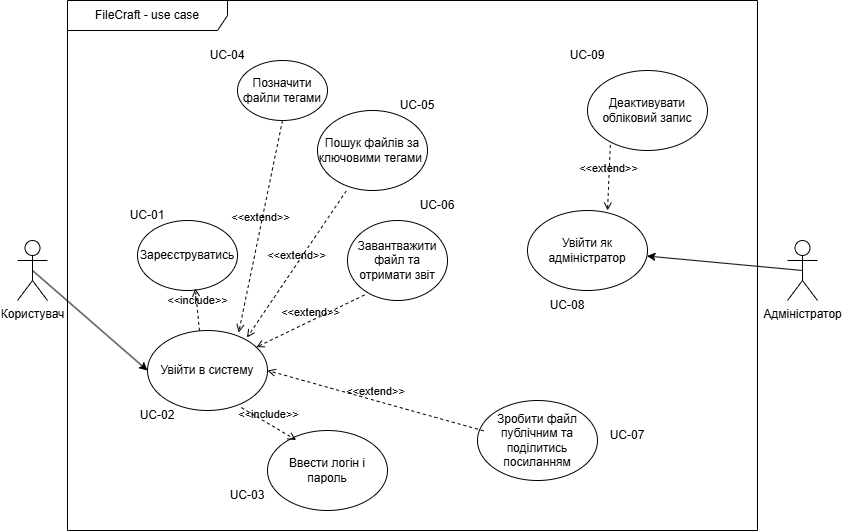

The diagram above was exported from draw.io. Its source (the exported page's mxGraphModel, read from the mxfile embedded in the PNG):
<mxGraphModel dx="2089" dy="691" grid="1" gridSize="10" guides="1" tooltips="1" connect="1" arrows="1" fold="1" page="1" pageScale="1" pageWidth="850" pageHeight="1100" math="0" shadow="0">
  <root>
    <mxCell id="0" />
    <mxCell id="1" parent="0" />
    <mxCell id="LrOIoS14KdY7k3bSuVoz-35" edge="1" parent="1" source="LrOIoS14KdY7k3bSuVoz-1" style="rounded=0;orthogonalLoop=1;jettySize=auto;html=1;exitX=0.5;exitY=0.5;exitDx=0;exitDy=0;exitPerimeter=0;" target="LrOIoS14KdY7k3bSuVoz-34">
      <mxGeometry relative="1" as="geometry" />
    </mxCell>
    <mxCell id="LrOIoS14KdY7k3bSuVoz-1" parent="1" style="shape=umlActor;verticalLabelPosition=bottom;verticalAlign=top;html=1;outlineConnect=0;" value="Адміністратор" vertex="1">
      <mxGeometry height="60" width="30" x="780" y="260" as="geometry" />
    </mxCell>
    <mxCell id="LrOIoS14KdY7k3bSuVoz-27" edge="1" parent="1" source="LrOIoS14KdY7k3bSuVoz-2" style="rounded=0;orthogonalLoop=1;jettySize=auto;html=1;exitX=0.5;exitY=0.5;exitDx=0;exitDy=0;exitPerimeter=0;entryX=0;entryY=0.5;entryDx=0;entryDy=0;" target="LrOIoS14KdY7k3bSuVoz-25">
      <mxGeometry relative="1" as="geometry" />
    </mxCell>
    <mxCell id="LrOIoS14KdY7k3bSuVoz-2" parent="1" style="shape=umlActor;verticalLabelPosition=bottom;verticalAlign=top;html=1;outlineConnect=0;" value="Користувач" vertex="1">
      <mxGeometry height="60" width="30" x="10" y="260" as="geometry" />
    </mxCell>
    <mxCell id="LrOIoS14KdY7k3bSuVoz-4" parent="1" style="ellipse;whiteSpace=wrap;html=1;" value="Зареєструватись" vertex="1">
      <mxGeometry height="70" width="100" x="130" y="240" as="geometry" />
    </mxCell>
    <mxCell id="LrOIoS14KdY7k3bSuVoz-11" parent="1" style="ellipse;whiteSpace=wrap;html=1;" value="Завантважити файл та отримати звіт" vertex="1">
      <mxGeometry height="80" width="100" x="340" y="240" as="geometry" />
    </mxCell>
    <mxCell id="LrOIoS14KdY7k3bSuVoz-15" parent="1" style="ellipse;whiteSpace=wrap;html=1;" value="Позначити файли тегами" vertex="1">
      <mxGeometry height="60" width="90" x="230" y="80" as="geometry" />
    </mxCell>
    <mxCell id="LrOIoS14KdY7k3bSuVoz-17" parent="1" style="ellipse;whiteSpace=wrap;html=1;" value="Зробити файл публічним та поділитись посиланням" vertex="1">
      <mxGeometry height="80" width="120" x="470" y="420" as="geometry" />
    </mxCell>
    <mxCell id="LrOIoS14KdY7k3bSuVoz-19" edge="1" parent="1" source="LrOIoS14KdY7k3bSuVoz-11" style="html=1;verticalAlign=bottom;labelBackgroundColor=none;endArrow=open;endFill=0;dashed=1;rounded=0;exitX=0.17;exitY=0.931;exitDx=0;exitDy=0;exitPerimeter=0;" target="LrOIoS14KdY7k3bSuVoz-25" value="&amp;lt;&amp;lt;extend&amp;gt;&amp;gt;">
      <mxGeometry relative="1" width="160" as="geometry">
        <mxPoint x="350" y="250" as="sourcePoint" />
        <mxPoint x="340" y="230" as="targetPoint" />
      </mxGeometry>
    </mxCell>
    <mxCell id="LrOIoS14KdY7k3bSuVoz-21" edge="1" parent="1" source="LrOIoS14KdY7k3bSuVoz-13" style="html=1;verticalAlign=bottom;labelBackgroundColor=none;endArrow=open;endFill=0;dashed=1;rounded=0;exitX=0.262;exitY=1.005;exitDx=0;exitDy=0;exitPerimeter=0;entryX=0.829;entryY=0.088;entryDx=0;entryDy=0;entryPerimeter=0;" target="LrOIoS14KdY7k3bSuVoz-25" value="&amp;lt;&amp;lt;extend&amp;gt;&amp;gt;">
      <mxGeometry relative="1" width="160" as="geometry">
        <mxPoint x="350" y="250" as="sourcePoint" />
        <mxPoint x="290" y="190" as="targetPoint" />
      </mxGeometry>
    </mxCell>
    <mxCell id="LrOIoS14KdY7k3bSuVoz-22" edge="1" parent="1" source="LrOIoS14KdY7k3bSuVoz-15" style="html=1;verticalAlign=bottom;labelBackgroundColor=none;endArrow=open;endFill=0;dashed=1;rounded=0;exitX=0.5;exitY=1;exitDx=0;exitDy=0;entryX=0.76;entryY=0.025;entryDx=0;entryDy=0;entryPerimeter=0;" target="LrOIoS14KdY7k3bSuVoz-25" value="&amp;lt;&amp;lt;extend&amp;gt;&amp;gt;">
      <mxGeometry relative="1" width="160" as="geometry">
        <mxPoint x="350" y="250" as="sourcePoint" />
        <mxPoint x="220" y="190" as="targetPoint" />
      </mxGeometry>
    </mxCell>
    <mxCell id="LrOIoS14KdY7k3bSuVoz-23" edge="1" parent="1" source="LrOIoS14KdY7k3bSuVoz-17" style="html=1;verticalAlign=bottom;labelBackgroundColor=none;endArrow=open;endFill=0;dashed=1;rounded=0;exitX=0.051;exitY=0.379;exitDx=0;exitDy=0;exitPerimeter=0;entryX=1;entryY=0.5;entryDx=0;entryDy=0;" target="LrOIoS14KdY7k3bSuVoz-25" value="&amp;lt;&amp;lt;extend&amp;gt;&amp;gt;">
      <mxGeometry relative="1" width="160" as="geometry">
        <mxPoint x="350" y="250" as="sourcePoint" />
        <mxPoint x="420" y="360" as="targetPoint" />
      </mxGeometry>
    </mxCell>
    <mxCell id="LrOIoS14KdY7k3bSuVoz-25" parent="1" style="ellipse;whiteSpace=wrap;html=1;" value="Увійти в систему" vertex="1">
      <mxGeometry height="80" width="120" x="140" y="350" as="geometry" />
    </mxCell>
    <mxCell id="LrOIoS14KdY7k3bSuVoz-26" edge="1" parent="1" source="LrOIoS14KdY7k3bSuVoz-25" style="html=1;verticalAlign=bottom;labelBackgroundColor=none;endArrow=open;endFill=0;dashed=1;rounded=0;exitX=0.433;exitY=0.004;exitDx=0;exitDy=0;exitPerimeter=0;entryX=0.578;entryY=0.969;entryDx=0;entryDy=0;entryPerimeter=0;" target="LrOIoS14KdY7k3bSuVoz-4" value="&amp;lt;&amp;lt;include&amp;gt;&amp;gt;">
      <mxGeometry relative="1" width="160" as="geometry">
        <mxPoint x="320" y="250" as="sourcePoint" />
        <mxPoint x="480" y="250" as="targetPoint" />
      </mxGeometry>
    </mxCell>
    <mxCell id="LrOIoS14KdY7k3bSuVoz-28" parent="1" style="ellipse;whiteSpace=wrap;html=1;" value="Ввести логін і пароль" vertex="1">
      <mxGeometry height="80" width="120" x="260" y="450" as="geometry" />
    </mxCell>
    <mxCell id="LrOIoS14KdY7k3bSuVoz-29" edge="1" parent="1" source="LrOIoS14KdY7k3bSuVoz-25" style="html=1;verticalAlign=bottom;labelBackgroundColor=none;endArrow=open;endFill=0;dashed=1;rounded=0;entryX=0.239;entryY=0.119;entryDx=0;entryDy=0;entryPerimeter=0;exitX=0.781;exitY=0.963;exitDx=0;exitDy=0;exitPerimeter=0;" target="LrOIoS14KdY7k3bSuVoz-28" value="&amp;lt;&amp;lt;include&amp;gt;&amp;gt;">
      <mxGeometry relative="1" width="160" as="geometry">
        <mxPoint x="250" y="440" as="sourcePoint" />
        <mxPoint x="480" y="250" as="targetPoint" />
      </mxGeometry>
    </mxCell>
    <mxCell id="LrOIoS14KdY7k3bSuVoz-31" parent="1" style="ellipse;whiteSpace=wrap;html=1;" value="Деактивувати обліковий запис" vertex="1">
      <mxGeometry height="80" width="120" x="580" y="90" as="geometry" />
    </mxCell>
    <mxCell id="LrOIoS14KdY7k3bSuVoz-34" parent="1" style="ellipse;whiteSpace=wrap;html=1;" value="Увійти як адміністратор" vertex="1">
      <mxGeometry height="80" width="120" x="520" y="230" as="geometry" />
    </mxCell>
    <mxCell id="LrOIoS14KdY7k3bSuVoz-36" edge="1" parent="1" source="LrOIoS14KdY7k3bSuVoz-31" style="html=1;verticalAlign=bottom;labelBackgroundColor=none;endArrow=open;endFill=0;dashed=1;rounded=0;exitX=0.19;exitY=0.931;exitDx=0;exitDy=0;exitPerimeter=0;entryX=0.667;entryY=0;entryDx=0;entryDy=0;entryPerimeter=0;" target="LrOIoS14KdY7k3bSuVoz-34" value="&amp;lt;&amp;lt;extend&amp;gt;&amp;gt;">
      <mxGeometry relative="1" width="160" as="geometry">
        <mxPoint x="320" y="240" as="sourcePoint" />
        <mxPoint x="670" y="220" as="targetPoint" />
      </mxGeometry>
    </mxCell>
    <mxCell id="LrOIoS14KdY7k3bSuVoz-37" parent="1" style="shape=umlFrame;whiteSpace=wrap;html=1;pointerEvents=0;recursiveResize=0;container=1;collapsible=0;width=160;" value="FileCraft - use case" vertex="1">
      <mxGeometry height="530" width="690" x="60" y="20" as="geometry" />
    </mxCell>
    <mxCell id="d13ldKC-GG5TSPOPz1vK-1" parent="LrOIoS14KdY7k3bSuVoz-37" style="text;html=1;whiteSpace=wrap;strokeColor=none;fillColor=none;align=center;verticalAlign=middle;rounded=0;" value="UC-01" vertex="1">
      <mxGeometry height="30" width="60" x="50" y="200" as="geometry" />
    </mxCell>
    <mxCell id="d13ldKC-GG5TSPOPz1vK-7" parent="LrOIoS14KdY7k3bSuVoz-37" style="text;html=1;whiteSpace=wrap;strokeColor=none;fillColor=none;align=center;verticalAlign=middle;rounded=0;" value="UC-07" vertex="1">
      <mxGeometry height="30" width="60" x="530" y="420" as="geometry" />
    </mxCell>
    <mxCell id="LrOIoS14KdY7k3bSuVoz-13" parent="LrOIoS14KdY7k3bSuVoz-37" style="ellipse;whiteSpace=wrap;html=1;" value="Пошук файлів за ключовими тегами&amp;nbsp;" vertex="1">
      <mxGeometry height="80" width="110" x="250" y="110" as="geometry" />
    </mxCell>
    <mxCell id="d13ldKC-GG5TSPOPz1vK-2" parent="1" style="text;html=1;whiteSpace=wrap;strokeColor=none;fillColor=none;align=center;verticalAlign=middle;rounded=0;" value="UC-02" vertex="1">
      <mxGeometry height="30" width="60" x="120" y="420" as="geometry" />
    </mxCell>
    <mxCell id="d13ldKC-GG5TSPOPz1vK-3" parent="1" style="text;html=1;whiteSpace=wrap;strokeColor=none;fillColor=none;align=center;verticalAlign=middle;rounded=0;" value="UC-03" vertex="1">
      <mxGeometry height="30" width="60" x="210" y="500" as="geometry" />
    </mxCell>
    <mxCell id="d13ldKC-GG5TSPOPz1vK-4" parent="1" style="text;html=1;whiteSpace=wrap;strokeColor=none;fillColor=none;align=center;verticalAlign=middle;rounded=0;" value="UC-04" vertex="1">
      <mxGeometry height="30" width="60" x="190" y="60" as="geometry" />
    </mxCell>
    <mxCell id="d13ldKC-GG5TSPOPz1vK-5" parent="1" style="text;html=1;whiteSpace=wrap;strokeColor=none;fillColor=none;align=center;verticalAlign=middle;rounded=0;" value="UC-05" vertex="1">
      <mxGeometry height="30" width="60" x="380" y="110" as="geometry" />
    </mxCell>
    <mxCell id="d13ldKC-GG5TSPOPz1vK-6" parent="1" style="text;html=1;whiteSpace=wrap;strokeColor=none;fillColor=none;align=center;verticalAlign=middle;rounded=0;" value="UC-06" vertex="1">
      <mxGeometry height="30" width="60" x="400" y="210" as="geometry" />
    </mxCell>
    <mxCell id="d13ldKC-GG5TSPOPz1vK-8" parent="1" style="text;html=1;whiteSpace=wrap;strokeColor=none;fillColor=none;align=center;verticalAlign=middle;rounded=0;" value="UC-08" vertex="1">
      <mxGeometry height="30" width="60" x="530" y="310" as="geometry" />
    </mxCell>
    <mxCell id="d13ldKC-GG5TSPOPz1vK-9" parent="1" style="text;html=1;whiteSpace=wrap;strokeColor=none;fillColor=none;align=center;verticalAlign=middle;rounded=0;" value="UC-09" vertex="1">
      <mxGeometry height="30" width="60" x="550" y="60" as="geometry" />
    </mxCell>
  </root>
</mxGraphModel>